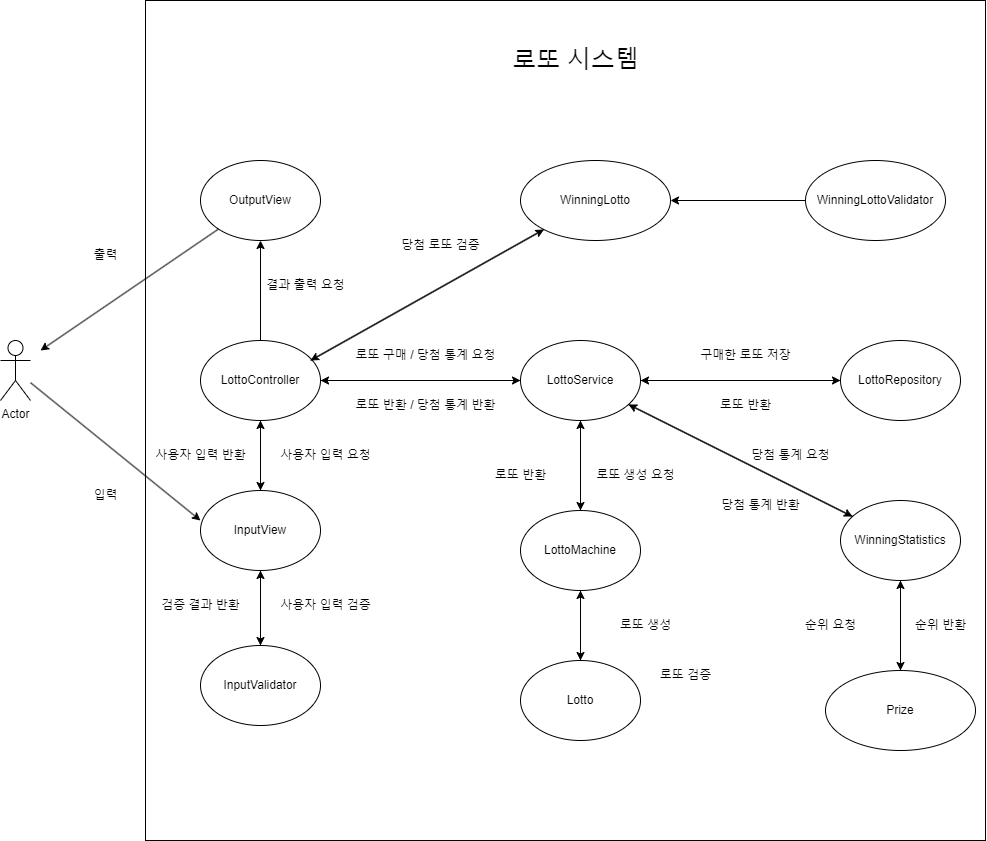

The diagram above was exported from draw.io. Its source (the exported page's mxGraphModel, read from the mxfile embedded in the PNG):
<mxGraphModel dx="2270" dy="892" grid="1" gridSize="10" guides="1" tooltips="1" connect="1" arrows="1" fold="1" page="1" pageScale="1" pageWidth="583" pageHeight="827" math="0" shadow="0">
  <root>
    <mxCell id="0" />
    <mxCell id="1" parent="0" />
    <mxCell id="ql1Y1_9vQYKvg3UVk_XC-82" value="" style="whiteSpace=wrap;html=1;aspect=fixed;fillColor=none;" vertex="1" parent="1">
      <mxGeometry x="-225" y="40" width="840" height="840" as="geometry" />
    </mxCell>
    <mxCell id="ql1Y1_9vQYKvg3UVk_XC-14" value="" style="edgeStyle=orthogonalEdgeStyle;rounded=0;orthogonalLoop=1;jettySize=auto;html=1;" edge="1" parent="1" source="ql1Y1_9vQYKvg3UVk_XC-1" target="ql1Y1_9vQYKvg3UVk_XC-13">
      <mxGeometry relative="1" as="geometry" />
    </mxCell>
    <mxCell id="ql1Y1_9vQYKvg3UVk_XC-30" value="" style="edgeStyle=orthogonalEdgeStyle;rounded=0;orthogonalLoop=1;jettySize=auto;html=1;" edge="1" parent="1" source="ql1Y1_9vQYKvg3UVk_XC-1" target="ql1Y1_9vQYKvg3UVk_XC-2">
      <mxGeometry relative="1" as="geometry" />
    </mxCell>
    <mxCell id="ql1Y1_9vQYKvg3UVk_XC-35" value="" style="rounded=0;orthogonalLoop=1;jettySize=auto;html=1;" edge="1" parent="1" source="ql1Y1_9vQYKvg3UVk_XC-1" target="ql1Y1_9vQYKvg3UVk_XC-4">
      <mxGeometry relative="1" as="geometry" />
    </mxCell>
    <mxCell id="ql1Y1_9vQYKvg3UVk_XC-1" value="LottoController" style="ellipse;whiteSpace=wrap;html=1;" vertex="1" parent="1">
      <mxGeometry x="-170" y="380" width="120" height="80" as="geometry" />
    </mxCell>
    <mxCell id="ql1Y1_9vQYKvg3UVk_XC-26" value="" style="edgeStyle=orthogonalEdgeStyle;rounded=0;orthogonalLoop=1;jettySize=auto;html=1;" edge="1" parent="1" source="ql1Y1_9vQYKvg3UVk_XC-2" target="ql1Y1_9vQYKvg3UVk_XC-10">
      <mxGeometry relative="1" as="geometry" />
    </mxCell>
    <mxCell id="ql1Y1_9vQYKvg3UVk_XC-29" value="" style="edgeStyle=orthogonalEdgeStyle;rounded=0;orthogonalLoop=1;jettySize=auto;html=1;" edge="1" parent="1" source="ql1Y1_9vQYKvg3UVk_XC-2" target="ql1Y1_9vQYKvg3UVk_XC-1">
      <mxGeometry relative="1" as="geometry" />
    </mxCell>
    <mxCell id="ql1Y1_9vQYKvg3UVk_XC-2" value="InputView" style="ellipse;whiteSpace=wrap;html=1;" vertex="1" parent="1">
      <mxGeometry x="-170" y="530" width="120" height="80" as="geometry" />
    </mxCell>
    <mxCell id="ql1Y1_9vQYKvg3UVk_XC-4" value="OutputView" style="ellipse;whiteSpace=wrap;html=1;" vertex="1" parent="1">
      <mxGeometry x="-170" y="200" width="120" height="80" as="geometry" />
    </mxCell>
    <mxCell id="ql1Y1_9vQYKvg3UVk_XC-42" value="" style="edgeStyle=orthogonalEdgeStyle;rounded=0;orthogonalLoop=1;jettySize=auto;html=1;" edge="1" parent="1" source="ql1Y1_9vQYKvg3UVk_XC-7" target="ql1Y1_9vQYKvg3UVk_XC-12">
      <mxGeometry relative="1" as="geometry" />
    </mxCell>
    <mxCell id="ql1Y1_9vQYKvg3UVk_XC-7" value="Lotto" style="ellipse;whiteSpace=wrap;html=1;" vertex="1" parent="1">
      <mxGeometry x="150" y="700" width="120" height="80" as="geometry" />
    </mxCell>
    <mxCell id="ql1Y1_9vQYKvg3UVk_XC-9" value="WinningLotto" style="ellipse;whiteSpace=wrap;html=1;" vertex="1" parent="1">
      <mxGeometry x="150" y="200" width="150" height="80" as="geometry" />
    </mxCell>
    <mxCell id="ql1Y1_9vQYKvg3UVk_XC-27" value="" style="edgeStyle=orthogonalEdgeStyle;rounded=0;orthogonalLoop=1;jettySize=auto;html=1;" edge="1" parent="1" source="ql1Y1_9vQYKvg3UVk_XC-10" target="ql1Y1_9vQYKvg3UVk_XC-2">
      <mxGeometry relative="1" as="geometry" />
    </mxCell>
    <mxCell id="ql1Y1_9vQYKvg3UVk_XC-10" value="InputValidator" style="ellipse;whiteSpace=wrap;html=1;" vertex="1" parent="1">
      <mxGeometry x="-170" y="685" width="120" height="80" as="geometry" />
    </mxCell>
    <mxCell id="ql1Y1_9vQYKvg3UVk_XC-19" value="" style="edgeStyle=orthogonalEdgeStyle;rounded=0;orthogonalLoop=1;jettySize=auto;html=1;" edge="1" parent="1" source="ql1Y1_9vQYKvg3UVk_XC-11" target="ql1Y1_9vQYKvg3UVk_XC-13">
      <mxGeometry relative="1" as="geometry" />
    </mxCell>
    <mxCell id="ql1Y1_9vQYKvg3UVk_XC-11" value="LottoRepository" style="ellipse;whiteSpace=wrap;html=1;" vertex="1" parent="1">
      <mxGeometry x="470" y="380" width="120" height="80" as="geometry" />
    </mxCell>
    <mxCell id="ql1Y1_9vQYKvg3UVk_XC-38" value="" style="rounded=0;orthogonalLoop=1;jettySize=auto;html=1;" edge="1" parent="1" source="ql1Y1_9vQYKvg3UVk_XC-12" target="ql1Y1_9vQYKvg3UVk_XC-13">
      <mxGeometry relative="1" as="geometry" />
    </mxCell>
    <mxCell id="ql1Y1_9vQYKvg3UVk_XC-56" style="edgeStyle=orthogonalEdgeStyle;rounded=0;orthogonalLoop=1;jettySize=auto;html=1;entryX=0.5;entryY=0;entryDx=0;entryDy=0;" edge="1" parent="1" source="ql1Y1_9vQYKvg3UVk_XC-12" target="ql1Y1_9vQYKvg3UVk_XC-7">
      <mxGeometry relative="1" as="geometry" />
    </mxCell>
    <mxCell id="ql1Y1_9vQYKvg3UVk_XC-12" value="LottoMachine" style="ellipse;whiteSpace=wrap;html=1;" vertex="1" parent="1">
      <mxGeometry x="150" y="550" width="120" height="80" as="geometry" />
    </mxCell>
    <mxCell id="ql1Y1_9vQYKvg3UVk_XC-15" value="" style="edgeStyle=orthogonalEdgeStyle;rounded=0;orthogonalLoop=1;jettySize=auto;html=1;" edge="1" parent="1" source="ql1Y1_9vQYKvg3UVk_XC-13" target="ql1Y1_9vQYKvg3UVk_XC-11">
      <mxGeometry relative="1" as="geometry" />
    </mxCell>
    <mxCell id="ql1Y1_9vQYKvg3UVk_XC-18" value="" style="edgeStyle=orthogonalEdgeStyle;rounded=0;orthogonalLoop=1;jettySize=auto;html=1;" edge="1" parent="1" source="ql1Y1_9vQYKvg3UVk_XC-13" target="ql1Y1_9vQYKvg3UVk_XC-1">
      <mxGeometry relative="1" as="geometry" />
    </mxCell>
    <mxCell id="ql1Y1_9vQYKvg3UVk_XC-37" value="" style="rounded=0;orthogonalLoop=1;jettySize=auto;html=1;" edge="1" parent="1" source="ql1Y1_9vQYKvg3UVk_XC-13" target="ql1Y1_9vQYKvg3UVk_XC-12">
      <mxGeometry relative="1" as="geometry" />
    </mxCell>
    <mxCell id="ql1Y1_9vQYKvg3UVk_XC-65" style="rounded=0;orthogonalLoop=1;jettySize=auto;html=1;" edge="1" parent="1" source="ql1Y1_9vQYKvg3UVk_XC-13" target="ql1Y1_9vQYKvg3UVk_XC-62">
      <mxGeometry relative="1" as="geometry" />
    </mxCell>
    <mxCell id="ql1Y1_9vQYKvg3UVk_XC-13" value="LottoService" style="ellipse;whiteSpace=wrap;html=1;" vertex="1" parent="1">
      <mxGeometry x="150" y="380" width="120" height="80" as="geometry" />
    </mxCell>
    <mxCell id="ql1Y1_9vQYKvg3UVk_XC-20" value="로또 구매 / 당첨 통계 요청" style="text;html=1;align=center;verticalAlign=middle;resizable=0;points=[];autosize=1;strokeColor=none;fillColor=none;" vertex="1" parent="1">
      <mxGeometry x="-25" y="380" width="160" height="30" as="geometry" />
    </mxCell>
    <mxCell id="ql1Y1_9vQYKvg3UVk_XC-21" value="로또 반환 / 당첨 통계 반환" style="text;html=1;align=center;verticalAlign=middle;resizable=0;points=[];autosize=1;strokeColor=none;fillColor=none;" vertex="1" parent="1">
      <mxGeometry x="-25" y="430" width="160" height="30" as="geometry" />
    </mxCell>
    <mxCell id="ql1Y1_9vQYKvg3UVk_XC-22" value="구매한 로또 저장" style="text;html=1;align=center;verticalAlign=middle;resizable=0;points=[];autosize=1;strokeColor=none;fillColor=none;" vertex="1" parent="1">
      <mxGeometry x="320" y="380" width="110" height="30" as="geometry" />
    </mxCell>
    <mxCell id="ql1Y1_9vQYKvg3UVk_XC-23" value="로또 반환" style="text;html=1;align=center;verticalAlign=middle;resizable=0;points=[];autosize=1;strokeColor=none;fillColor=none;" vertex="1" parent="1">
      <mxGeometry x="340" y="430" width="70" height="30" as="geometry" />
    </mxCell>
    <mxCell id="ql1Y1_9vQYKvg3UVk_XC-31" value="사용자 입력 검증" style="text;html=1;align=center;verticalAlign=middle;resizable=0;points=[];autosize=1;strokeColor=none;fillColor=none;" vertex="1" parent="1">
      <mxGeometry x="-100" y="630" width="110" height="30" as="geometry" />
    </mxCell>
    <mxCell id="ql1Y1_9vQYKvg3UVk_XC-32" value="검증 결과 반환" style="text;html=1;align=center;verticalAlign=middle;resizable=0;points=[];autosize=1;strokeColor=none;fillColor=none;" vertex="1" parent="1">
      <mxGeometry x="-220" y="630" width="100" height="30" as="geometry" />
    </mxCell>
    <mxCell id="ql1Y1_9vQYKvg3UVk_XC-33" value="사용자 입력 요청" style="text;html=1;align=center;verticalAlign=middle;resizable=0;points=[];autosize=1;strokeColor=none;fillColor=none;" vertex="1" parent="1">
      <mxGeometry x="-100" y="480" width="110" height="30" as="geometry" />
    </mxCell>
    <mxCell id="ql1Y1_9vQYKvg3UVk_XC-34" value="사용자 입력 반환" style="text;html=1;align=center;verticalAlign=middle;resizable=0;points=[];autosize=1;strokeColor=none;fillColor=none;" vertex="1" parent="1">
      <mxGeometry x="-225" y="480" width="110" height="30" as="geometry" />
    </mxCell>
    <mxCell id="ql1Y1_9vQYKvg3UVk_XC-36" value="결과 출력 요청" style="text;html=1;align=center;verticalAlign=middle;resizable=0;points=[];autosize=1;strokeColor=none;fillColor=none;" vertex="1" parent="1">
      <mxGeometry x="-115" y="310" width="100" height="30" as="geometry" />
    </mxCell>
    <mxCell id="ql1Y1_9vQYKvg3UVk_XC-39" value="로또 생성 요청" style="text;html=1;align=center;verticalAlign=middle;resizable=0;points=[];autosize=1;strokeColor=none;fillColor=none;" vertex="1" parent="1">
      <mxGeometry x="215" y="500" width="100" height="30" as="geometry" />
    </mxCell>
    <mxCell id="ql1Y1_9vQYKvg3UVk_XC-40" value="로또 반환" style="text;html=1;align=center;verticalAlign=middle;resizable=0;points=[];autosize=1;strokeColor=none;fillColor=none;" vertex="1" parent="1">
      <mxGeometry x="115" y="500" width="70" height="30" as="geometry" />
    </mxCell>
    <mxCell id="ql1Y1_9vQYKvg3UVk_XC-43" value="로또 생성" style="text;html=1;align=center;verticalAlign=middle;resizable=0;points=[];autosize=1;strokeColor=none;fillColor=none;" vertex="1" parent="1">
      <mxGeometry x="240" y="650" width="70" height="30" as="geometry" />
    </mxCell>
    <mxCell id="ql1Y1_9vQYKvg3UVk_XC-45" value="Actor" style="shape=umlActor;verticalLabelPosition=bottom;verticalAlign=top;html=1;" vertex="1" parent="1">
      <mxGeometry x="-370" y="380" width="30" height="60" as="geometry" />
    </mxCell>
    <mxCell id="ql1Y1_9vQYKvg3UVk_XC-48" style="rounded=0;orthogonalLoop=1;jettySize=auto;html=1;entryX=0;entryY=0.375;entryDx=0;entryDy=0;entryPerimeter=0;" edge="1" parent="1" source="ql1Y1_9vQYKvg3UVk_XC-45" target="ql1Y1_9vQYKvg3UVk_XC-2">
      <mxGeometry relative="1" as="geometry" />
    </mxCell>
    <mxCell id="ql1Y1_9vQYKvg3UVk_XC-49" value="입력" style="text;html=1;align=center;verticalAlign=middle;resizable=0;points=[];autosize=1;strokeColor=none;fillColor=none;" vertex="1" parent="1">
      <mxGeometry x="-290" y="520" width="50" height="30" as="geometry" />
    </mxCell>
    <mxCell id="ql1Y1_9vQYKvg3UVk_XC-51" style="rounded=0;orthogonalLoop=1;jettySize=auto;html=1;" edge="1" parent="1" source="ql1Y1_9vQYKvg3UVk_XC-4">
      <mxGeometry relative="1" as="geometry">
        <mxPoint x="-330" y="390" as="targetPoint" />
      </mxGeometry>
    </mxCell>
    <mxCell id="ql1Y1_9vQYKvg3UVk_XC-52" value="출력" style="text;html=1;align=center;verticalAlign=middle;resizable=0;points=[];autosize=1;strokeColor=none;fillColor=none;" vertex="1" parent="1">
      <mxGeometry x="-290" y="280" width="50" height="30" as="geometry" />
    </mxCell>
    <mxCell id="ql1Y1_9vQYKvg3UVk_XC-57" value="로또 검증" style="text;html=1;align=center;verticalAlign=middle;resizable=0;points=[];autosize=1;strokeColor=none;fillColor=none;" vertex="1" parent="1">
      <mxGeometry x="280" y="700" width="70" height="30" as="geometry" />
    </mxCell>
    <mxCell id="ql1Y1_9vQYKvg3UVk_XC-58" style="rounded=0;orthogonalLoop=1;jettySize=auto;html=1;" edge="1" parent="1" source="ql1Y1_9vQYKvg3UVk_XC-9">
      <mxGeometry relative="1" as="geometry">
        <mxPoint x="-60" y="400" as="targetPoint" />
      </mxGeometry>
    </mxCell>
    <mxCell id="ql1Y1_9vQYKvg3UVk_XC-59" style="rounded=0;orthogonalLoop=1;jettySize=auto;html=1;" edge="1" parent="1" target="ql1Y1_9vQYKvg3UVk_XC-9">
      <mxGeometry relative="1" as="geometry">
        <mxPoint x="-60" y="400" as="sourcePoint" />
        <mxPoint x="150" y="280" as="targetPoint" />
      </mxGeometry>
    </mxCell>
    <mxCell id="ql1Y1_9vQYKvg3UVk_XC-60" value="당첨 로또 검증" style="text;html=1;align=center;verticalAlign=middle;resizable=0;points=[];autosize=1;strokeColor=none;fillColor=none;" vertex="1" parent="1">
      <mxGeometry x="20" y="270" width="100" height="30" as="geometry" />
    </mxCell>
    <mxCell id="ql1Y1_9vQYKvg3UVk_XC-63" style="rounded=0;orthogonalLoop=1;jettySize=auto;html=1;" edge="1" parent="1" source="ql1Y1_9vQYKvg3UVk_XC-62" target="ql1Y1_9vQYKvg3UVk_XC-13">
      <mxGeometry relative="1" as="geometry" />
    </mxCell>
    <mxCell id="ql1Y1_9vQYKvg3UVk_XC-74" style="edgeStyle=orthogonalEdgeStyle;rounded=0;orthogonalLoop=1;jettySize=auto;html=1;" edge="1" parent="1" source="ql1Y1_9vQYKvg3UVk_XC-62" target="ql1Y1_9vQYKvg3UVk_XC-73">
      <mxGeometry relative="1" as="geometry" />
    </mxCell>
    <mxCell id="ql1Y1_9vQYKvg3UVk_XC-62" value="WinningStatistics" style="ellipse;whiteSpace=wrap;html=1;" vertex="1" parent="1">
      <mxGeometry x="470" y="540" width="120" height="80" as="geometry" />
    </mxCell>
    <mxCell id="ql1Y1_9vQYKvg3UVk_XC-64" value="당첨 통계 요청" style="text;html=1;align=center;verticalAlign=middle;resizable=0;points=[];autosize=1;strokeColor=none;fillColor=none;" vertex="1" parent="1">
      <mxGeometry x="370" y="480" width="100" height="30" as="geometry" />
    </mxCell>
    <mxCell id="ql1Y1_9vQYKvg3UVk_XC-66" value="당첨 통계 반환" style="text;html=1;align=center;verticalAlign=middle;resizable=0;points=[];autosize=1;strokeColor=none;fillColor=none;" vertex="1" parent="1">
      <mxGeometry x="340" y="530" width="100" height="30" as="geometry" />
    </mxCell>
    <mxCell id="ql1Y1_9vQYKvg3UVk_XC-72" style="edgeStyle=orthogonalEdgeStyle;rounded=0;orthogonalLoop=1;jettySize=auto;html=1;entryX=1;entryY=0.5;entryDx=0;entryDy=0;" edge="1" parent="1" source="ql1Y1_9vQYKvg3UVk_XC-69" target="ql1Y1_9vQYKvg3UVk_XC-9">
      <mxGeometry relative="1" as="geometry" />
    </mxCell>
    <mxCell id="ql1Y1_9vQYKvg3UVk_XC-69" value="WinningLottoValidator" style="ellipse;whiteSpace=wrap;html=1;" vertex="1" parent="1">
      <mxGeometry x="435" y="200" width="140" height="80" as="geometry" />
    </mxCell>
    <mxCell id="ql1Y1_9vQYKvg3UVk_XC-75" style="edgeStyle=orthogonalEdgeStyle;rounded=0;orthogonalLoop=1;jettySize=auto;html=1;entryX=0.5;entryY=1;entryDx=0;entryDy=0;" edge="1" parent="1" source="ql1Y1_9vQYKvg3UVk_XC-73" target="ql1Y1_9vQYKvg3UVk_XC-62">
      <mxGeometry relative="1" as="geometry" />
    </mxCell>
    <mxCell id="ql1Y1_9vQYKvg3UVk_XC-73" value="Prize" style="ellipse;whiteSpace=wrap;html=1;" vertex="1" parent="1">
      <mxGeometry x="455" y="710" width="150" height="80" as="geometry" />
    </mxCell>
    <mxCell id="ql1Y1_9vQYKvg3UVk_XC-76" value="순위 요청" style="text;html=1;align=center;verticalAlign=middle;resizable=0;points=[];autosize=1;strokeColor=none;fillColor=none;" vertex="1" parent="1">
      <mxGeometry x="425" y="650" width="70" height="30" as="geometry" />
    </mxCell>
    <mxCell id="ql1Y1_9vQYKvg3UVk_XC-77" value="순위 반환" style="text;html=1;align=center;verticalAlign=middle;resizable=0;points=[];autosize=1;strokeColor=none;fillColor=none;" vertex="1" parent="1">
      <mxGeometry x="535" y="650" width="70" height="30" as="geometry" />
    </mxCell>
    <mxCell id="ql1Y1_9vQYKvg3UVk_XC-83" value="&lt;font style=&quot;font-size: 24px;&quot;&gt;로또 시스템&lt;/font&gt;" style="text;html=1;align=center;verticalAlign=middle;resizable=0;points=[];autosize=1;strokeColor=none;fillColor=none;" vertex="1" parent="1">
      <mxGeometry x="130" y="80" width="150" height="40" as="geometry" />
    </mxCell>
  </root>
</mxGraphModel>